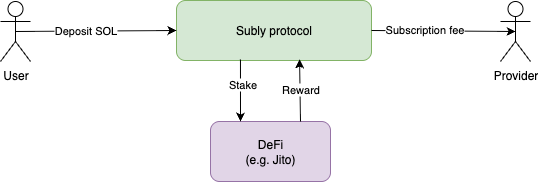

The diagram above was exported from draw.io. Its source (the exported page's mxGraphModel, read from the mxfile embedded in the PNG):
<mxGraphModel dx="913" dy="604" grid="1" gridSize="10" guides="1" tooltips="1" connect="1" arrows="1" fold="1" page="1" pageScale="1" pageWidth="827" pageHeight="1169" math="0" shadow="0">
  <root>
    <mxCell id="0" />
    <mxCell id="1" parent="0" />
    <mxCell id="M9_S_1p4TaE2-lQmFnEk-1" value="User" style="shape=umlActor;verticalLabelPosition=bottom;verticalAlign=top;html=1;outlineConnect=0;" parent="1" vertex="1">
      <mxGeometry x="140" y="240" width="30" height="60" as="geometry" />
    </mxCell>
    <mxCell id="M9_S_1p4TaE2-lQmFnEk-2" value="Provider" style="shape=umlActor;verticalLabelPosition=bottom;verticalAlign=top;html=1;outlineConnect=0;" parent="1" vertex="1">
      <mxGeometry x="640" y="240" width="30" height="60" as="geometry" />
    </mxCell>
    <mxCell id="YBJXk4Uk5YNaudDKyvH4-1" value="Subly protocol" style="rounded=1;whiteSpace=wrap;html=1;fillColor=#d5e8d4;strokeColor=#82b366;" parent="1" vertex="1">
      <mxGeometry x="316" y="239" width="195" height="60" as="geometry" />
    </mxCell>
    <mxCell id="L1Rm1tH_K-fZHc30uXUx-1" value="DeFi&lt;div&gt;(e.g. Jito)&lt;/div&gt;" style="rounded=1;whiteSpace=wrap;html=1;fillColor=#e1d5e7;strokeColor=#9673a6;" parent="1" vertex="1">
      <mxGeometry x="350" y="360" width="120" height="60" as="geometry" />
    </mxCell>
    <mxCell id="L1Rm1tH_K-fZHc30uXUx-6" value="" style="endArrow=classic;html=1;rounded=0;exitX=0.5;exitY=0.5;exitDx=0;exitDy=0;exitPerimeter=0;entryX=0;entryY=0.5;entryDx=0;entryDy=0;" parent="1" source="M9_S_1p4TaE2-lQmFnEk-1" target="YBJXk4Uk5YNaudDKyvH4-1" edge="1">
      <mxGeometry width="50" height="50" relative="1" as="geometry">
        <mxPoint x="200" y="270" as="sourcePoint" />
        <mxPoint x="250" y="220" as="targetPoint" />
      </mxGeometry>
    </mxCell>
    <mxCell id="L1Rm1tH_K-fZHc30uXUx-11" value="Deposit SOL" style="edgeLabel;html=1;align=center;verticalAlign=middle;resizable=0;points=[];" parent="L1Rm1tH_K-fZHc30uXUx-6" connectable="0" vertex="1">
      <mxGeometry x="-0.1304" y="1" relative="1" as="geometry">
        <mxPoint as="offset" />
      </mxGeometry>
    </mxCell>
    <mxCell id="L1Rm1tH_K-fZHc30uXUx-8" value="" style="endArrow=classic;html=1;rounded=0;exitX=1;exitY=0.5;exitDx=0;exitDy=0;entryX=0.5;entryY=0.5;entryDx=0;entryDy=0;entryPerimeter=0;" parent="1" source="YBJXk4Uk5YNaudDKyvH4-1" target="M9_S_1p4TaE2-lQmFnEk-2" edge="1">
      <mxGeometry width="50" height="50" relative="1" as="geometry">
        <mxPoint x="501" y="330" as="sourcePoint" />
        <mxPoint x="340" y="331" as="targetPoint" />
      </mxGeometry>
    </mxCell>
    <mxCell id="L1Rm1tH_K-fZHc30uXUx-15" value="Subscription fee" style="edgeLabel;html=1;align=center;verticalAlign=middle;resizable=0;points=[];" parent="L1Rm1tH_K-fZHc30uXUx-8" connectable="0" vertex="1">
      <mxGeometry x="-0.278" y="2" relative="1" as="geometry">
        <mxPoint as="offset" />
      </mxGeometry>
    </mxCell>
    <mxCell id="L1Rm1tH_K-fZHc30uXUx-9" value="" style="endArrow=classic;html=1;rounded=0;exitX=0.328;exitY=0.983;exitDx=0;exitDy=0;exitPerimeter=0;entryX=0.25;entryY=0;entryDx=0;entryDy=0;" parent="1" source="YBJXk4Uk5YNaudDKyvH4-1" target="L1Rm1tH_K-fZHc30uXUx-1" edge="1">
      <mxGeometry width="50" height="50" relative="1" as="geometry">
        <mxPoint x="390" y="271" as="sourcePoint" />
        <mxPoint x="551" y="270" as="targetPoint" />
      </mxGeometry>
    </mxCell>
    <mxCell id="L1Rm1tH_K-fZHc30uXUx-12" value="Stake" style="edgeLabel;html=1;align=center;verticalAlign=middle;resizable=0;points=[];" parent="L1Rm1tH_K-fZHc30uXUx-9" connectable="0" vertex="1">
      <mxGeometry x="-0.1931" y="2" relative="1" as="geometry">
        <mxPoint as="offset" />
      </mxGeometry>
    </mxCell>
    <mxCell id="L1Rm1tH_K-fZHc30uXUx-10" value="" style="endArrow=classic;html=1;rounded=0;exitX=0.75;exitY=0;exitDx=0;exitDy=0;entryX=0.631;entryY=0.983;entryDx=0;entryDy=0;entryPerimeter=0;" parent="1" source="L1Rm1tH_K-fZHc30uXUx-1" target="YBJXk4Uk5YNaudDKyvH4-1" edge="1">
      <mxGeometry width="50" height="50" relative="1" as="geometry">
        <mxPoint x="430" y="370" as="sourcePoint" />
        <mxPoint x="430" y="432" as="targetPoint" />
      </mxGeometry>
    </mxCell>
    <mxCell id="L1Rm1tH_K-fZHc30uXUx-14" value="Reward" style="edgeLabel;html=1;align=center;verticalAlign=middle;resizable=0;points=[];" parent="L1Rm1tH_K-fZHc30uXUx-10" connectable="0" vertex="1">
      <mxGeometry x="0.0644" relative="1" as="geometry">
        <mxPoint as="offset" />
      </mxGeometry>
    </mxCell>
  </root>
</mxGraphModel>